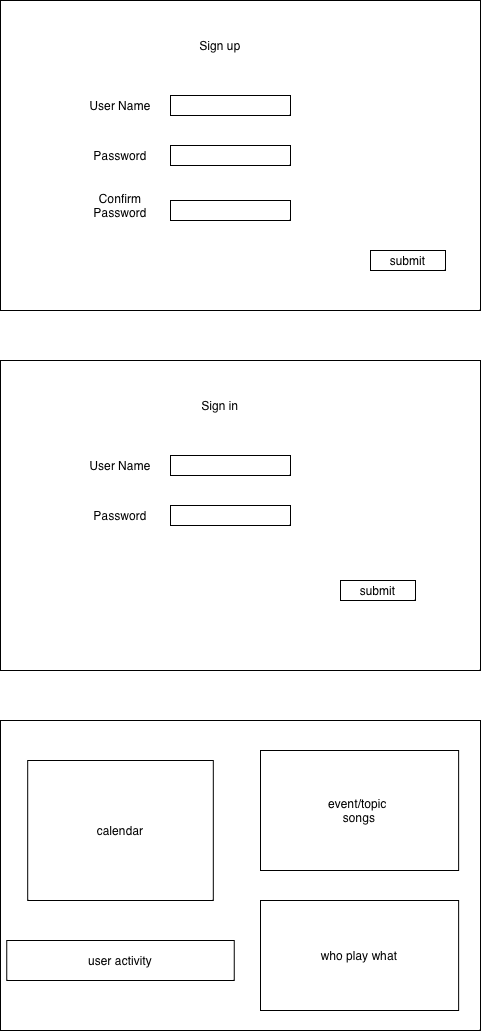

The diagram above was exported from draw.io. Its source (the exported page's mxGraphModel, read from the mxfile embedded in the PNG):
<mxGraphModel dx="1106" dy="881" grid="1" gridSize="10" guides="1" tooltips="1" connect="1" arrows="1" fold="1" page="1" pageScale="1" pageWidth="850" pageHeight="1100" math="0" shadow="0">
  <root>
    <mxCell id="0" />
    <mxCell id="1" parent="0" />
    <mxCell id="IC_fCL3Eeg1g5iEzPBY5-1" parent="1" style="rounded=0;whiteSpace=wrap;html=1;" value="" vertex="1">
      <mxGeometry height="310" width="480" x="40" y="50" as="geometry" />
    </mxCell>
    <mxCell id="IC_fCL3Eeg1g5iEzPBY5-2" parent="1" style="text;html=1;whiteSpace=wrap;strokeColor=none;fillColor=none;align=center;verticalAlign=middle;rounded=0;" value="Sign up" vertex="1">
      <mxGeometry height="30" width="60" x="230" y="80" as="geometry" />
    </mxCell>
    <mxCell id="IC_fCL3Eeg1g5iEzPBY5-3" parent="1" style="text;html=1;whiteSpace=wrap;strokeColor=none;fillColor=none;align=center;verticalAlign=middle;rounded=0;" value="User Name" vertex="1">
      <mxGeometry height="30" width="100" x="110" y="140" as="geometry" />
    </mxCell>
    <mxCell id="IC_fCL3Eeg1g5iEzPBY5-4" parent="1" style="rounded=0;whiteSpace=wrap;html=1;" value="" vertex="1">
      <mxGeometry height="20" width="120" x="210" y="145" as="geometry" />
    </mxCell>
    <mxCell id="IC_fCL3Eeg1g5iEzPBY5-5" parent="1" style="text;html=1;whiteSpace=wrap;strokeColor=none;fillColor=none;align=center;verticalAlign=middle;rounded=0;" value="Password" vertex="1">
      <mxGeometry height="30" width="60" x="130" y="190" as="geometry" />
    </mxCell>
    <mxCell id="IC_fCL3Eeg1g5iEzPBY5-6" parent="1" style="text;html=1;whiteSpace=wrap;strokeColor=none;fillColor=none;align=center;verticalAlign=middle;rounded=0;" value="Confirm Password" vertex="1">
      <mxGeometry height="30" width="60" x="130" y="240" as="geometry" />
    </mxCell>
    <mxCell id="IC_fCL3Eeg1g5iEzPBY5-7" parent="1" style="rounded=0;whiteSpace=wrap;html=1;" value="" vertex="1">
      <mxGeometry height="20" width="120" x="210" y="195" as="geometry" />
    </mxCell>
    <mxCell id="IC_fCL3Eeg1g5iEzPBY5-8" parent="1" style="rounded=0;whiteSpace=wrap;html=1;" value="" vertex="1">
      <mxGeometry height="20" width="120" x="210" y="250" as="geometry" />
    </mxCell>
    <mxCell id="IC_fCL3Eeg1g5iEzPBY5-9" parent="1" style="rounded=0;whiteSpace=wrap;html=1;" value="" vertex="1">
      <mxGeometry height="310" width="480" x="40" y="410" as="geometry" />
    </mxCell>
    <mxCell id="IC_fCL3Eeg1g5iEzPBY5-10" parent="1" style="text;html=1;whiteSpace=wrap;strokeColor=none;fillColor=none;align=center;verticalAlign=middle;rounded=0;" value="Sign in" vertex="1">
      <mxGeometry height="30" width="60" x="230" y="440" as="geometry" />
    </mxCell>
    <mxCell id="IC_fCL3Eeg1g5iEzPBY5-11" parent="1" style="text;html=1;whiteSpace=wrap;strokeColor=none;fillColor=none;align=center;verticalAlign=middle;rounded=0;" value="User Name" vertex="1">
      <mxGeometry height="30" width="100" x="110" y="500" as="geometry" />
    </mxCell>
    <mxCell id="IC_fCL3Eeg1g5iEzPBY5-12" parent="1" style="rounded=0;whiteSpace=wrap;html=1;" value="" vertex="1">
      <mxGeometry height="20" width="120" x="210" y="505" as="geometry" />
    </mxCell>
    <mxCell id="IC_fCL3Eeg1g5iEzPBY5-13" parent="1" style="text;html=1;whiteSpace=wrap;strokeColor=none;fillColor=none;align=center;verticalAlign=middle;rounded=0;" value="Password" vertex="1">
      <mxGeometry height="30" width="60" x="130" y="550" as="geometry" />
    </mxCell>
    <mxCell id="IC_fCL3Eeg1g5iEzPBY5-15" parent="1" style="rounded=0;whiteSpace=wrap;html=1;" value="" vertex="1">
      <mxGeometry height="20" width="120" x="210" y="555" as="geometry" />
    </mxCell>
    <mxCell id="IC_fCL3Eeg1g5iEzPBY5-17" parent="1" style="rounded=0;whiteSpace=wrap;html=1;" value="submit" vertex="1">
      <mxGeometry height="20" width="75" x="410" y="300" as="geometry" />
    </mxCell>
    <mxCell id="IC_fCL3Eeg1g5iEzPBY5-18" parent="1" style="rounded=0;whiteSpace=wrap;html=1;" value="submit" vertex="1">
      <mxGeometry height="20" width="75" x="380" y="630" as="geometry" />
    </mxCell>
    <mxCell id="IC_fCL3Eeg1g5iEzPBY5-19" parent="1" style="rounded=0;whiteSpace=wrap;html=1;" value="" vertex="1">
      <mxGeometry height="310" width="480" x="40" y="770" as="geometry" />
    </mxCell>
    <mxCell id="IC_fCL3Eeg1g5iEzPBY5-20" parent="1" style="rounded=0;whiteSpace=wrap;html=1;" value="calendar" vertex="1">
      <mxGeometry height="140" width="185.62" x="67.19" y="810" as="geometry" />
    </mxCell>
    <mxCell id="IC_fCL3Eeg1g5iEzPBY5-22" parent="1" style="rounded=0;whiteSpace=wrap;html=1;" value="event/topic&amp;nbsp;&lt;div&gt;songs&lt;/div&gt;" vertex="1">
      <mxGeometry height="120" width="198.13" x="300" y="800" as="geometry" />
    </mxCell>
    <mxCell id="IC_fCL3Eeg1g5iEzPBY5-23" parent="1" style="rounded=0;whiteSpace=wrap;html=1;" value="who play what" vertex="1">
      <mxGeometry height="110" width="198.13" x="300" y="950" as="geometry" />
    </mxCell>
    <mxCell id="IC_fCL3Eeg1g5iEzPBY5-24" parent="1" style="rounded=0;whiteSpace=wrap;html=1;" value="user activity" vertex="1">
      <mxGeometry height="40" width="227.5" x="46.24999999999999" y="990" as="geometry" />
    </mxCell>
  </root>
</mxGraphModel>